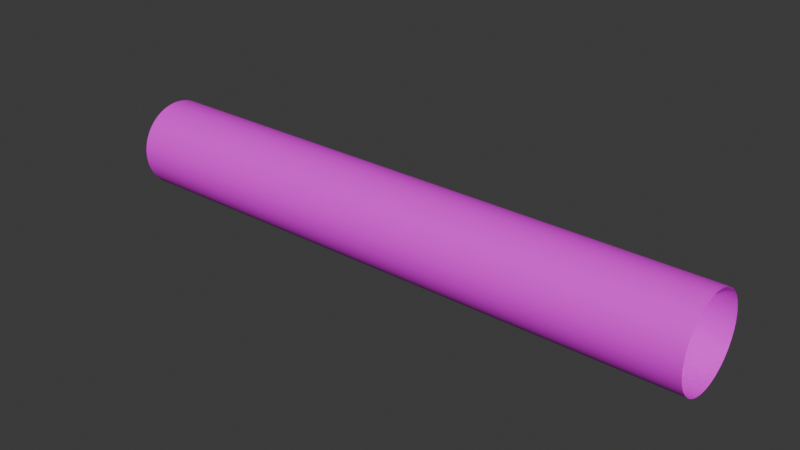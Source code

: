 # Source: ground.blend  (saved by Blender 4.4.30; exported with 4.5.12 LTS)
import bpy
from mathutils import Matrix  # noqa: F401  (used for matrix-valued properties, if any)

bpy.ops.wm.read_factory_settings(use_empty=True)
scene = bpy.context.scene
scene.name = 'Scene'

# ---- collections
col_collection = bpy.data.collections.new('Collection'); scene.collection.children.link(col_collection)

# ---- images (referenced by path relative to the original .blend; pixels are not part of the script)
import os
ASSET_DIR = os.environ.get("B2B_ASSET_DIR", "")  # directory of the original .blend (textures are referenced by path, not embedded)
HERE = os.path.dirname(os.path.abspath(__file__))  # packed textures are extracted next to this script under _unpacked/

def load_image(name, relpath, width, height, colorspace="sRGB"):
    """Load a texture the original file referenced (path relative to the .blend, or extracted next to this script)."""
    p = next((c for c in (os.path.join(HERE, relpath), os.path.join(ASSET_DIR, relpath)) if relpath and os.path.exists(c)), "")
    if p:
        img = bpy.data.images.load(p, check_existing=True)
        img.name = name
    else:  # same state as the original file: an image datablock whose file is absent (Cycles renders it pink)
        img = bpy.data.images.new(name, width, height)
        img.source = "FILE"
        img.filepath = "//" + (relpath or name)
    img.colorspace_settings.name = colorspace
    return img
img_ground_png = load_image('ground.png', 'ground.png', 1024, 1024, 'sRGB')

# ---- materials (node trees are filled in below, after node groups)
mat_ground = bpy.data.materials.new('Ground')

# ---- material node trees
mat_ground.use_nodes = True; mat_ground.node_tree.nodes.clear()
_N = mat_ground.node_tree.nodes; _L = mat_ground.node_tree.links
n0 = _N.new('ShaderNodeBsdfPrincipled'); n0.name = 'Principled BSDF'; n0.location = (10, 300)
n1 = _N.new('ShaderNodeOutputMaterial'); n1.name = 'Material Output'; n1.location = (300, 300)
n2 = _N.new('ShaderNodeTexImage'); n2.name = 'Image Texture'; n2.location = (-417, 262)
n2.image = img_ground_png
_L.new(n0.outputs[0], n1.inputs[0])
_L.new(n2.outputs[0], n0.inputs[0])
n1.is_active_output = True

# ---- world
world_world = bpy.data.worlds.new('World'); scene.world = world_world
world_world.use_nodes = True; world_world.node_tree.nodes.clear()
_N = world_world.node_tree.nodes; _L = world_world.node_tree.links
n0 = _N.new('ShaderNodeOutputWorld'); n0.name = 'World Output'; n0.location = (300, 300)
n1 = _N.new('ShaderNodeBackground'); n1.name = 'Background'; n1.location = (10, 300)
n1.inputs[0].default_value = (0.05088, 0.05088, 0.05088, 1.0)
_L.new(n1.outputs[0], n0.inputs[0])
n0.is_active_output = True
world_world.color = (0.05088, 0.05088, 0.05088)
world_world.sun_shadow_jitter_overblur = 0.0

# ---- meshes
me_cylinder_001 = bpy.data.meshes.new('Cylinder.001')
me_cylinder_001.from_pydata([(-67.5, -3.367e-07, 10.0), (67.5, 2.594e-07, 10.0), (-67.5, 0.9802, 9.952), (67.5, 0.9802, 9.952), (-67.5, 1.951, 9.808), (67.5, 1.951, 9.808), (-67.5, 2.903, 9.569), (67.5, 2.903, 9.569), (-67.5, 3.827, 9.239), (67.5, 3.827, 9.239), (-67.5, 4.714, 8.819), (67.5, 4.714, 8.819), (-67.5, 5.556, 8.315), (67.5, 5.556, 8.315), (-67.5, 6.344, 7.73), (67.5, 6.344, 7.73), (-67.5, 7.071, 7.071), (67.5, 7.071, 7.071), (-67.5, 7.73, 6.344), (67.5, 7.73, 6.344), (-67.5, 8.315, 5.556), (67.5, 8.315, 5.556), (-67.5, 8.819, 4.714), (67.5, 8.819, 4.714), (-67.5, 9.239, 3.827), (67.5, 9.239, 3.827), (-67.5, 9.569, 2.903), (67.5, 9.569, 2.903), (-67.5, 9.808, 1.951), (67.5, 9.808, 1.951), (-67.5, 9.952, 0.9802), (67.5, 9.952, 0.9802), (-67.5, 10.0, -2.421e-08), (67.5, 10.0, -2.421e-08), (-67.5, 9.952, -0.9802), (67.5, 9.952, -0.9802), (-67.5, 9.808, -1.951), (67.5, 9.808, -1.951), (-67.5, 9.569, -2.903), (67.5, 9.569, -2.903), (-67.5, 9.239, -3.827), (67.5, 9.239, -3.827), (-67.5, 8.819, -4.714), (67.5, 8.819, -4.714), (-67.5, 8.315, -5.556), (67.5, 8.315, -5.556), (-67.5, 7.73, -6.344), (67.5, 7.73, -6.344), (-67.5, 7.071, -7.071), (67.5, 7.071, -7.071), (-67.5, 6.344, -7.73), (67.5, 6.344, -7.73), (-67.5, 5.556, -8.315), (67.5, 5.556, -8.315), (-67.5, 4.714, -8.819), (67.5, 4.714, -8.819), (-67.5, 3.827, -9.239), (67.5, 3.827, -9.239), (-67.5, 2.903, -9.569), (67.5, 2.903, -9.569), (-67.5, 1.951, -9.808), (67.5, 1.951, -9.808), (-67.5, 0.9802, -9.952), (67.5, 0.9802, -9.952), (-67.5, 2.594e-07, -10.0), (67.5, 8.554e-07, -10.0), (-67.5, -0.9802, -9.952), (67.5, -0.9802, -9.952), (-67.5, -1.951, -9.808), (67.5, -1.951, -9.808), (-67.5, -2.903, -9.569), (67.5, -2.903, -9.569), (-67.5, -3.827, -9.239), (67.5, -3.827, -9.239), (-67.5, -4.714, -8.819), (67.5, -4.714, -8.819), (-67.5, -5.556, -8.315), (67.5, -5.556, -8.315), (-67.5, -6.344, -7.73), (67.5, -6.344, -7.73), (-67.5, -7.071, -7.071), (67.5, -7.071, -7.071), (-67.5, -7.73, -6.344), (67.5, -7.73, -6.344), (-67.5, -8.315, -5.556), (67.5, -8.315, -5.556), (-67.5, -8.819, -4.714), (67.5, -8.819, -4.714), (-67.5, -9.239, -3.827), (67.5, -9.239, -3.827), (-67.5, -9.569, -2.903), (67.5, -9.569, -2.903), (-67.5, -9.808, -1.951), (67.5, -9.808, -1.951), (-67.5, -9.952, -0.9802), (67.5, -9.952, -0.9802), (-67.5, -10.0, -2.421e-08), (67.5, -10.0, -2.421e-08), (-67.5, -9.952, 0.9802), (67.5, -9.952, 0.9802), (-67.5, -9.808, 1.951), (67.5, -9.808, 1.951), (-67.5, -9.569, 2.903), (67.5, -9.569, 2.903), (-67.5, -9.239, 3.827), (67.5, -9.239, 3.827), (-67.5, -8.819, 4.714), (67.5, -8.819, 4.714), (-67.5, -8.315, 5.556), (67.5, -8.315, 5.556), (-67.5, -7.73, 6.344), (67.5, -7.73, 6.344), (-67.5, -7.071, 7.071), (67.5, -7.071, 7.071), (-67.5, -6.344, 7.73), (67.5, -6.344, 7.73), (-67.5, -5.556, 8.315), (67.5, -5.556, 8.315), (-67.5, -4.714, 8.819), (67.5, -4.714, 8.819), (-67.5, -3.827, 9.239), (67.5, -3.827, 9.239), (-67.5, -2.903, 9.569), (67.5, -2.903, 9.569), (-67.5, -1.951, 9.808), (67.5, -1.951, 9.808), (-67.5, -0.9802, 9.952), (67.5, -0.9802, 9.952)], [], [(0, 1, 3, 2), (2, 3, 5, 4), (4, 5, 7, 6), (6, 7, 9, 8), (8, 9, 11, 10), (10, 11, 13, 12), (12, 13, 15, 14), (14, 15, 17, 16), (16, 17, 19, 18), (18, 19, 21, 20), (20, 21, 23, 22), (22, 23, 25, 24), (24, 25, 27, 26), (26, 27, 29, 28), (28, 29, 31, 30), (30, 31, 33, 32), (32, 33, 35, 34), (34, 35, 37, 36), (36, 37, 39, 38), (38, 39, 41, 40), (40, 41, 43, 42), (42, 43, 45, 44), (44, 45, 47, 46), (46, 47, 49, 48), (48, 49, 51, 50), (50, 51, 53, 52), (52, 53, 55, 54), (54, 55, 57, 56), (56, 57, 59, 58), (58, 59, 61, 60), (60, 61, 63, 62), (62, 63, 65, 64), (64, 65, 67, 66), (66, 67, 69, 68), (68, 69, 71, 70), (70, 71, 73, 72), (72, 73, 75, 74), (74, 75, 77, 76), (76, 77, 79, 78), (78, 79, 81, 80), (80, 81, 83, 82), (82, 83, 85, 84), (84, 85, 87, 86), (86, 87, 89, 88), (88, 89, 91, 90), (90, 91, 93, 92), (92, 93, 95, 94), (94, 95, 97, 96), (96, 97, 99, 98), (98, 99, 101, 100), (100, 101, 103, 102), (102, 103, 105, 104), (104, 105, 107, 106), (106, 107, 109, 108), (108, 109, 111, 110), (110, 111, 113, 112), (112, 113, 115, 114), (114, 115, 117, 116), (116, 117, 119, 118), (118, 119, 121, 120), (120, 121, 123, 122), (122, 123, 125, 124), (124, 125, 127, 126), (126, 127, 1, 0)])
me_cylinder_001.polygons.foreach_set('use_smooth', [True] * 64)
_uv = me_cylinder_001.uv_layers.new(name='UVMap')
_uv.uv.foreach_set('vector', [-0.432, 0.5, 1.432, 0.5, 1.432, 0.5687, -0.432, 0.5687, -0.432, 0.5687, 1.432, 0.5687, 1.432, 0.6368, -0.432, 0.6368, -0.432, 0.6368, 1.432, 0.6368, 1.432, 0.7036, -0.432, 0.7036, -0.432, 0.7036, 1.432, 0.7036, 1.432, 0.7684, -0.432, 0.7684, -0.432, 0.7684, 1.432, 0.7684, 1.432, 0.8306, -0.432, 0.8306, -0.432, 0.8306, 1.432, 0.8306, 1.432, 0.8896, -0.432, 0.8896, -0.432, 0.8896, 1.432, 0.8896, 1.432, 0.9449, -0.432, 0.9449, -0.432, 0.9449, 1.432, 0.9449, 1.432, 0.9959, -0.432, 0.9959, -0.432, 0.9959, 1.432, 0.9959, 1.432, 0.9449, -0.432, 0.9449, -0.432, 0.9449, 1.432, 0.9449, 1.432, 0.8896, -0.432, 0.8896, -0.432, 0.8896, 1.432, 0.8896, 1.432, 0.8306, -0.432, 0.8306, -0.432, 0.8306, 1.432, 0.8306, 1.432, 0.7684, -0.432, 0.7684, -0.432, 0.7684, 1.432, 0.7684, 1.432, 0.7036, -0.432, 0.7036, -0.432, 0.7036, 1.432, 0.7036, 1.432, 0.6368, -0.432, 0.6368, -0.432, 0.6368, 1.432, 0.6368, 1.432, 0.5687, -0.432, 0.5687, -0.432, 0.5687, 1.432, 0.5687, 1.432, 0.5, -0.432, 0.5, -0.432, 0.5, 1.432, 0.5, 1.432, 0.4313, -0.432, 0.4313, -0.432, 0.4313, 1.432, 0.4313, 1.432, 0.3632, -0.432, 0.3632, -0.432, 0.3632, 1.432, 0.3632, 1.432, 0.2964, -0.432, 0.2964, -0.432, 0.2964, 1.432, 0.2964, 1.432, 0.2316, -0.432, 0.2316, -0.432, 0.2316, 1.432, 0.2316, 1.432, 0.1694, -0.432, 0.1694, -0.432, 0.1694, 1.432, 0.1694, 1.432, 0.1104, -0.432, 0.1104, -0.432, 0.1104, 1.432, 0.1104, 1.432, 0.0551, -0.432, 0.0551, -0.432, 0.0551, 1.432, 0.0551, 1.432, 0.004101, -0.432, 0.004101, -0.432, 0.9959, 1.432, 0.9959, 1.432, 0.9449, -0.432, 0.9449, -0.432, 0.9449, 1.432, 0.9449, 1.432, 0.8896, -0.432, 0.8896, -0.432, 0.8896, 1.432, 0.8896, 1.432, 0.8306, -0.432, 0.8306, -0.432, 0.8306, 1.432, 0.8306, 1.432, 0.7684, -0.432, 0.7684, -0.432, 0.7684, 1.432, 0.7684, 1.432, 0.7036, -0.432, 0.7036, -0.432, 0.7036, 1.432, 0.7036, 1.432, 0.6368, -0.432, 0.6368, -0.432, 0.6368, 1.432, 0.6368, 1.432, 0.5687, -0.432, 0.5687, -0.432, 0.5687, 1.432, 0.5687, 1.432, 0.5, -0.432, 0.5, -0.432, 0.5, 1.432, 0.5, 1.432, 0.4313, -0.432, 0.4313, -0.432, 0.4313, 1.432, 0.4313, 1.432, 0.3632, -0.432, 0.3632, -0.432, 0.3632, 1.432, 0.3632, 1.432, 0.2964, -0.432, 0.2964, -0.432, 0.2964, 1.432, 0.2964, 1.432, 0.2316, -0.432, 0.2316, -0.432, 0.2316, 1.432, 0.2316, 1.432, 0.1694, -0.432, 0.1694, -0.432, 0.1694, 1.432, 0.1694, 1.432, 0.1104, -0.432, 0.1104, -0.432, 0.1104, 1.432, 0.1104, 1.432, 0.0551, -0.432, 0.0551, -0.432, 0.0551, 1.432, 0.0551, 1.432, 0.004101, -0.432, 0.004101, -0.432, 0.004101, 1.432, 0.004101, 1.432, 0.0551, -0.432, 0.0551, -0.432, 0.0551, 1.432, 0.0551, 1.432, 0.1104, -0.432, 0.1104, -0.432, 0.1104, 1.432, 0.1104, 1.432, 0.1694, -0.432, 0.1694, -0.432, 0.1694, 1.432, 0.1694, 1.432, 0.2316, -0.432, 0.2316, -0.432, 0.2316, 1.432, 0.2316, 1.432, 0.2964, -0.432, 0.2964, -0.432, 0.2964, 1.432, 0.2964, 1.432, 0.3632, -0.432, 0.3632, -0.432, 0.3632, 1.432, 0.3632, 1.432, 0.4313, -0.432, 0.4313, -0.432, 0.4313, 1.432, 0.4313, 1.432, 0.5, -0.432, 0.5, -0.432, 0.5, 1.432, 0.5, 1.432, 0.5687, -0.432, 0.5687, -0.432, 0.5687, 1.432, 0.5687, 1.432, 0.6368, -0.432, 0.6368, -0.432, 0.6368, 1.432, 0.6368, 1.432, 0.7036, -0.432, 0.7036, -0.432, 0.7036, 1.432, 0.7036, 1.432, 0.7684, -0.432, 0.7684, -0.432, 0.7684, 1.432, 0.7684, 1.432, 0.8306, -0.432, 0.8306, -0.432, 0.8306, 1.432, 0.8306, 1.432, 0.8896, -0.432, 0.8896, -0.432, 0.8896, 1.432, 0.8896, 1.432, 0.9449, -0.432, 0.9449, -0.432, 0.9449, 1.432, 0.9449, 1.432, 0.9959, -0.432, 0.9959, -0.432, 0.004101, 1.432, 0.004101, 1.432, 0.0551, -0.432, 0.0551, -0.432, 0.0551, 1.432, 0.0551, 1.432, 0.1104, -0.432, 0.1104, -0.432, 0.1104, 1.432, 0.1104, 1.432, 0.1694, -0.432, 0.1694, -0.432, 0.1694, 1.432, 0.1694, 1.432, 0.2316, -0.432, 0.2316, -0.432, 0.2316, 1.432, 0.2316, 1.432, 0.2964, -0.432, 0.2964, -0.432, 0.2964, 1.432, 0.2964, 1.432, 0.3632, -0.432, 0.3632, -0.432, 0.3632, 1.432, 0.3632, 1.432, 0.4313, -0.432, 0.4313, -0.432, 0.4313, 1.432, 0.4313, 1.432, 0.5, -0.432, 0.5])
me_cylinder_001.materials.append(mat_ground)
me_cylinder_001.update()

# ---- objects
ob_ground = bpy.data.objects.new('Ground', me_cylinder_001)

# ---- transforms, parenting, visibility, modifiers, constraints
ob_ground.location = (0.0, 0.0, 0.0)

# ---- collection membership
col_collection.objects.link(ob_ground)

# ---- scene / render settings (as saved in the file)
scene.frame_start = 1; scene.frame_end = 250; scene.frame_set(1)
scene.render.engine = 'BLENDER_EEVEE_NEXT'
bpy.context.view_layer.update()

# ---- added for rendering (the .blend has no active camera and no usable light): camera, sun
cam_auto = bpy.data.cameras.new('AutoCamera')
cam_auto.lens = 50.0
cam_auto.sensor_width = 36.0
cam_auto.clip_end = 2239.67
ob_auto_camera = bpy.data.objects.new('AutoCamera', cam_auto)
scene.collection.objects.link(ob_auto_camera)
ob_auto_camera.location = (127.617, -153.141, 102.094)
ob_auto_camera.rotation_euler = (1.09748, -7.21219e-08, 0.694738)
scene.camera = ob_auto_camera
light_auto_sun = bpy.data.lights.new('AutoSun', 'SUN')
light_auto_sun.energy = 3.0
light_auto_sun.angle = 0.0523599
ob_auto_sun = bpy.data.objects.new('AutoSun', light_auto_sun)
scene.collection.objects.link(ob_auto_sun)
ob_auto_sun.rotation_euler = (0.872665, 0.174533, 0.523599)
bpy.context.view_layer.update()
